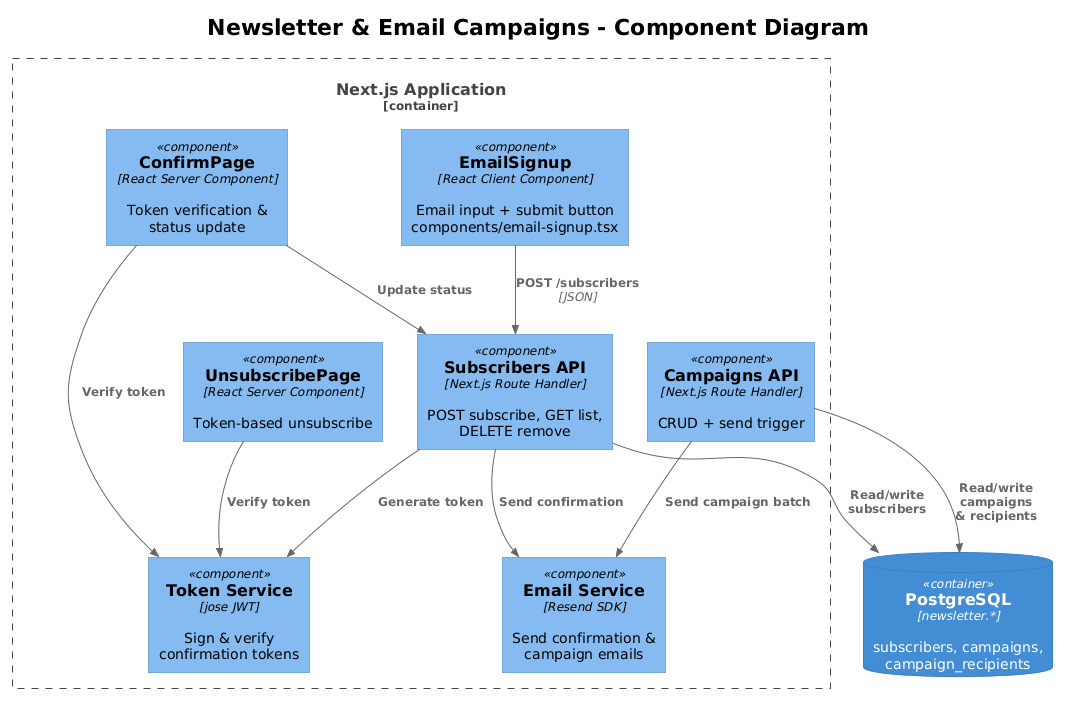

The diagram above was rendered by PlantUML. Its source (embedded in the PNG):
@startuml
!theme plain
!include <C4/C4_Component>

title Newsletter & Email Campaigns - Component Diagram

Container_Boundary(nextjs, "Next.js Application") {
    Component(emailSignup, "EmailSignup", "React Client Component", "Email input + submit button\ncomponents/email-signup.tsx")
    Component(confirmPage, "ConfirmPage", "React Server Component", "Token verification &\nstatus update")
    Component(unsubPage, "UnsubscribePage", "React Server Component", "Token-based unsubscribe")
    Component(subApi, "Subscribers API", "Next.js Route Handler", "POST subscribe, GET list,\nDELETE remove")
    Component(campApi, "Campaigns API", "Next.js Route Handler", "CRUD + send trigger")
    Component(tokenSvc, "Token Service", "jose JWT", "Sign & verify\nconfirmation tokens")
    Component(emailSvc, "Email Service", "Resend SDK", "Send confirmation &\ncampaign emails")
}

ContainerDb(db, "PostgreSQL", "newsletter.*", "subscribers, campaigns,\ncampaign_recipients")

Rel(emailSignup, subApi, "POST /subscribers", "JSON")
Rel(confirmPage, tokenSvc, "Verify token")
Rel(confirmPage, subApi, "Update status")
Rel(unsubPage, tokenSvc, "Verify token")
Rel(subApi, tokenSvc, "Generate token")
Rel(subApi, emailSvc, "Send confirmation")
Rel(campApi, emailSvc, "Send campaign batch")
Rel(subApi, db, "Read/write subscribers")
Rel(campApi, db, "Read/write campaigns\n& recipients")
@enduml